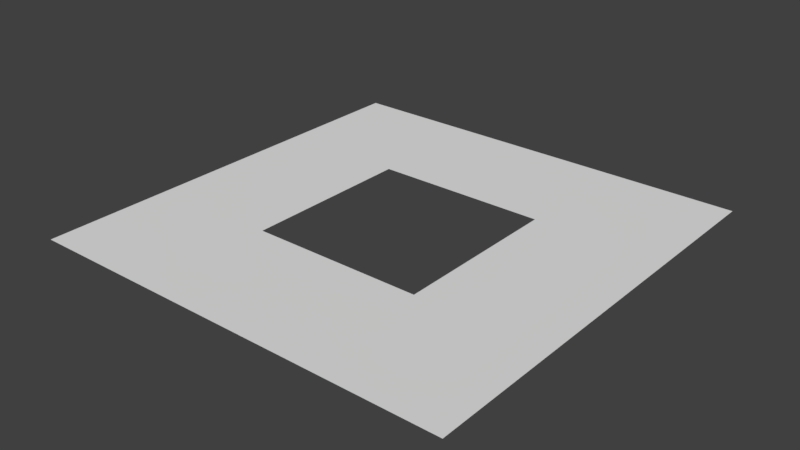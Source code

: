 # Source: editor_brush_undef.blend  (saved by Blender 2.78.0; exported with 4.5.12 LTS)
import bpy
from mathutils import Matrix  # noqa: F401  (used for matrix-valued properties, if any)

bpy.ops.wm.read_factory_settings(use_empty=True)
scene = bpy.context.scene
scene.name = 'Scene'

# ---- collections
col_collection_1 = bpy.data.collections.new('Collection 1'); scene.collection.children.link(col_collection_1)

# ---- materials (node trees are filled in below, after node groups)
mat_editor_brush_mat = bpy.data.materials.new('editor_brush_mat')
mat_editor_brush_mat.alpha_threshold = 0.0
mat_editor_brush_mat.use_transparent_shadow = False
mat_editor_brush_mat.roughness = 0.5

# ---- material node trees

# ---- world
world_world = bpy.data.worlds.new('World'); scene.world = world_world
world_world.color = (0.05088, 0.05088, 0.05088)
world_world.use_sun_shadow = False
world_world.sun_shadow_jitter_overblur = 0.0
world_world.cycles.sampling_method = 'MANUAL'

# ---- meshes
me_plane = bpy.data.meshes.new('Plane')
me_plane.from_pydata([(-0.2, 0.0, 0.2), (0.2, 0.0, 0.2), (-0.2, 0.0, -0.2), (0.2, 0.0, -0.2), (-0.5, -1.49e-08, -0.5), (-0.5, 1.49e-08, 0.5), (0.5, 1.49e-08, 0.5), (0.5, -1.49e-08, -0.5)], [], [(0, 2, 4, 5), (1, 0, 5, 6), (3, 1, 6, 7), (2, 3, 7, 4)])
me_plane.materials.append(mat_editor_brush_mat)
me_plane.use_remesh_preserve_volume = False
me_plane.use_remesh_preserve_attributes = False
me_plane.use_mirror_vertex_groups = False
me_plane.update()

# ---- objects
ob_editor_brush_undef = bpy.data.objects.new('editor_brush_undef', me_plane)

# ---- transforms, parenting, visibility, modifiers, constraints
ob_editor_brush_undef.location = (0.0, 0.0, 0.0)
ob_editor_brush_undef.rotation_euler = (1.571, 0.0, 0.0)
ob_editor_brush_undef.lineart.crease_threshold = 0.0

# ---- collection membership
col_collection_1.objects.link(ob_editor_brush_undef)

# ---- scene / render settings (as saved in the file)
scene.frame_start = 1; scene.frame_end = 250; scene.frame_set(1)
scene.render.engine = 'BLENDER_EEVEE_NEXT'
scene.render.resolution_percentage = 50
scene.render.dither_intensity = 0.0
scene.cycles.use_denoising = False
scene.cycles.samples = 128
scene.cycles.sampling_pattern = 'TABULATED_SOBOL'
scene.cycles.light_sampling_threshold = 0.0
scene.cycles.use_adaptive_sampling = False
scene.cycles.use_light_tree = False
scene.cycles.blur_glossy = 0.0
scene.cycles.sample_clamp_indirect = 0.0
scene.view_settings.view_transform = 'Standard'
bpy.context.view_layer.update()

# ---- added for rendering (the .blend has no active camera and no usable light): camera, sun
cam_auto = bpy.data.cameras.new('AutoCamera')
cam_auto.lens = 50.0
cam_auto.sensor_width = 36.0
cam_auto.clip_end = 1000.0
ob_auto_camera = bpy.data.objects.new('AutoCamera', cam_auto)
scene.collection.objects.link(ob_auto_camera)
ob_auto_camera.location = (1.30847, -1.57016, 1.04677)
ob_auto_camera.rotation_euler = (1.09748, -7.21219e-08, 0.694738)
scene.camera = ob_auto_camera
light_auto_sun = bpy.data.lights.new('AutoSun', 'SUN')
light_auto_sun.energy = 3.0
light_auto_sun.angle = 0.0523599
ob_auto_sun = bpy.data.objects.new('AutoSun', light_auto_sun)
scene.collection.objects.link(ob_auto_sun)
ob_auto_sun.rotation_euler = (0.872665, 0.174533, 0.523599)
bpy.context.view_layer.update()
